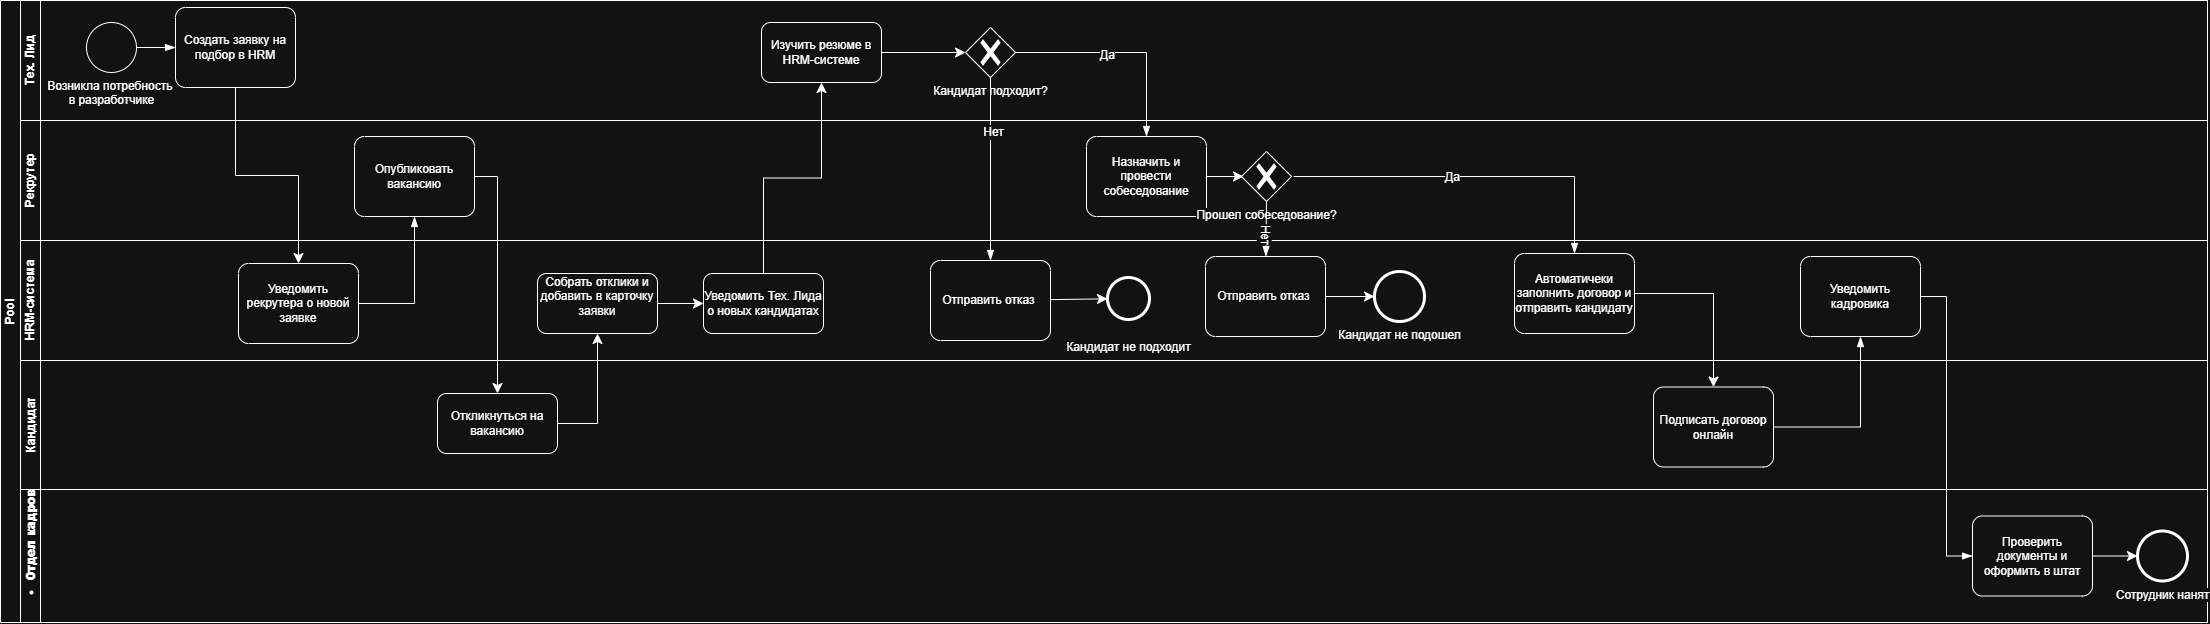

The diagram above was exported from draw.io. Its source (the exported page's mxGraphModel, read from the mxfile embedded in the PNG):
<mxGraphModel dx="1030" dy="614" grid="0" gridSize="10" guides="1" tooltips="1" connect="1" arrows="1" fold="1" page="0" pageScale="1" pageWidth="827" pageHeight="1169" math="0" shadow="0">
  <root>
    <mxCell id="0" />
    <mxCell id="1" parent="0" />
    <mxCell id="2PNaWkvEkGJORPmCyMFp-1" parent="1" style="swimlane;html=1;childLayout=stackLayout;resizeParent=1;resizeParentMax=0;horizontal=0;startSize=20;horizontalStack=0;whiteSpace=wrap;" value="Pool" vertex="1">
      <mxGeometry height="622" width="2207" x="10" y="34" as="geometry">
        <mxRectangle height="53" width="32" x="-40" y="20" as="alternateBounds" />
      </mxGeometry>
    </mxCell>
    <mxCell id="2PNaWkvEkGJORPmCyMFp-2" parent="2PNaWkvEkGJORPmCyMFp-1" style="swimlane;html=1;startSize=20;horizontal=0;" value="Тех. Лид" vertex="1">
      <mxGeometry height="120" width="2187" x="20" as="geometry" />
    </mxCell>
    <mxCell id="wXM9WU9f8lvGwCLaYodS-23" parent="2PNaWkvEkGJORPmCyMFp-2" style="points=[[0.145,0.145,0],[0.5,0,0],[0.855,0.145,0],[1,0.5,0],[0.855,0.855,0],[0.5,1,0],[0.145,0.855,0],[0,0.5,0]];shape=mxgraph.bpmn.event;html=1;verticalLabelPosition=bottom;labelBackgroundColor=#ffffff;verticalAlign=top;align=center;perimeter=ellipsePerimeter;outlineConnect=0;aspect=fixed;outline=standard;symbol=general;" value="Возникла потребность&amp;nbsp;&lt;div&gt;в разработчике&lt;/div&gt;" vertex="1">
      <mxGeometry height="50" width="50" x="66" y="22" as="geometry" />
    </mxCell>
    <mxCell id="wXM9WU9f8lvGwCLaYodS-24" parent="2PNaWkvEkGJORPmCyMFp-2" style="points=[[0.25,0,0],[0.5,0,0],[0.75,0,0],[1,0.25,0],[1,0.5,0],[1,0.75,0],[0.75,1,0],[0.5,1,0],[0.25,1,0],[0,0.75,0],[0,0.5,0],[0,0.25,0]];shape=mxgraph.bpmn.task2;whiteSpace=wrap;rectStyle=rounded;size=10;html=1;container=1;expand=0;collapsible=0;taskMarker=abstract;" value="Создать заявку на подбор в HRM" vertex="1">
      <mxGeometry height="80" width="120" x="155" y="7" as="geometry" />
    </mxCell>
    <mxCell id="wXM9WU9f8lvGwCLaYodS-25" edge="1" parent="2PNaWkvEkGJORPmCyMFp-2" source="wXM9WU9f8lvGwCLaYodS-23" style="edgeStyle=elbowEdgeStyle;fontSize=12;html=1;endArrow=blockThin;endFill=1;rounded=0;startSize=8;endSize=8;curved=1;entryX=0;entryY=0.5;entryDx=0;entryDy=0;entryPerimeter=0;elbow=vertical;" target="wXM9WU9f8lvGwCLaYodS-24" value="">
      <mxGeometry relative="1" width="160" as="geometry">
        <mxPoint x="182" y="239" as="sourcePoint" />
        <mxPoint x="342" y="239" as="targetPoint" />
      </mxGeometry>
    </mxCell>
    <mxCell id="wXM9WU9f8lvGwCLaYodS-41" edge="1" parent="2PNaWkvEkGJORPmCyMFp-2" source="wXM9WU9f8lvGwCLaYodS-38" style="edgeStyle=none;curved=1;rounded=0;orthogonalLoop=1;jettySize=auto;html=1;fontSize=12;startSize=8;endSize=8;" value="">
      <mxGeometry relative="1" as="geometry">
        <mxPoint x="945" y="52" as="targetPoint" />
      </mxGeometry>
    </mxCell>
    <mxCell id="wXM9WU9f8lvGwCLaYodS-38" parent="2PNaWkvEkGJORPmCyMFp-2" style="rounded=1;whiteSpace=wrap;html=1;" value="Изучить резюме в HRM-системе" vertex="1">
      <mxGeometry height="60" width="120" x="741" y="22" as="geometry" />
    </mxCell>
    <mxCell id="wXM9WU9f8lvGwCLaYodS-68" parent="2PNaWkvEkGJORPmCyMFp-2" style="points=[[0.25,0.25,0],[0.5,0,0],[0.75,0.25,0],[1,0.5,0],[0.75,0.75,0],[0.5,1,0],[0.25,0.75,0],[0,0.5,0]];shape=mxgraph.bpmn.gateway2;html=1;verticalLabelPosition=bottom;labelBackgroundColor=#ffffff;verticalAlign=top;align=center;perimeter=rhombusPerimeter;outlineConnect=0;outline=none;symbol=none;gwType=exclusive;" value="Кандидат подходит?" vertex="1">
      <mxGeometry height="50" width="50" x="945" y="27" as="geometry" />
    </mxCell>
    <mxCell id="2PNaWkvEkGJORPmCyMFp-3" parent="2PNaWkvEkGJORPmCyMFp-1" style="swimlane;html=1;startSize=20;horizontal=0;" value="Рекрутер" vertex="1">
      <mxGeometry height="120" width="2187" x="20" y="120" as="geometry" />
    </mxCell>
    <mxCell id="wXM9WU9f8lvGwCLaYodS-27" parent="2PNaWkvEkGJORPmCyMFp-3" style="points=[[0.25,0,0],[0.5,0,0],[0.75,0,0],[1,0.25,0],[1,0.5,0],[1,0.75,0],[0.75,1,0],[0.5,1,0],[0.25,1,0],[0,0.75,0],[0,0.5,0],[0,0.25,0]];shape=mxgraph.bpmn.task2;whiteSpace=wrap;rectStyle=rounded;size=10;html=1;container=1;expand=0;collapsible=0;taskMarker=abstract;" value="Опубликовать вакансию" vertex="1">
      <mxGeometry height="80" width="120" x="334" y="16" as="geometry" />
    </mxCell>
    <mxCell id="wXM9WU9f8lvGwCLaYodS-56" edge="1" parent="2PNaWkvEkGJORPmCyMFp-3" source="wXM9WU9f8lvGwCLaYodS-43" style="edgeStyle=none;curved=1;rounded=0;orthogonalLoop=1;jettySize=auto;html=1;fontSize=12;startSize=8;endSize=8;" value="">
      <mxGeometry relative="1" as="geometry">
        <mxPoint x="1223" y="56" as="targetPoint" />
      </mxGeometry>
    </mxCell>
    <mxCell id="wXM9WU9f8lvGwCLaYodS-43" parent="2PNaWkvEkGJORPmCyMFp-3" style="points=[[0.25,0,0],[0.5,0,0],[0.75,0,0],[1,0.25,0],[1,0.5,0],[1,0.75,0],[0.75,1,0],[0.5,1,0],[0.25,1,0],[0,0.75,0],[0,0.5,0],[0,0.25,0]];shape=mxgraph.bpmn.task2;whiteSpace=wrap;rectStyle=rounded;size=10;html=1;container=1;expand=0;collapsible=0;taskMarker=abstract;" value="Назначить и провести собеседование" vertex="1">
      <mxGeometry height="80" width="120" x="1066" y="16" as="geometry" />
    </mxCell>
    <mxCell id="wXM9WU9f8lvGwCLaYodS-69" parent="2PNaWkvEkGJORPmCyMFp-3" style="points=[[0.25,0.25,0],[0.5,0,0],[0.75,0.25,0],[1,0.5,0],[0.75,0.75,0],[0.5,1,0],[0.25,0.75,0],[0,0.5,0]];shape=mxgraph.bpmn.gateway2;html=1;verticalLabelPosition=bottom;labelBackgroundColor=#ffffff;verticalAlign=top;align=center;perimeter=rhombusPerimeter;outlineConnect=0;outline=none;symbol=none;gwType=exclusive;" value="Прошел собеседование?" vertex="1">
      <mxGeometry height="50" width="50" x="1221" y="31" as="geometry" />
    </mxCell>
    <mxCell id="2PNaWkvEkGJORPmCyMFp-4" parent="2PNaWkvEkGJORPmCyMFp-1" style="swimlane;html=1;startSize=20;horizontal=0;" value="HRM-система" vertex="1">
      <mxGeometry height="120" width="2187" x="20" y="240" as="geometry" />
    </mxCell>
    <mxCell id="wXM9WU9f8lvGwCLaYodS-26" parent="2PNaWkvEkGJORPmCyMFp-4" style="points=[[0.25,0,0],[0.5,0,0],[0.75,0,0],[1,0.25,0],[1,0.5,0],[1,0.75,0],[0.75,1,0],[0.5,1,0],[0.25,1,0],[0,0.75,0],[0,0.5,0],[0,0.25,0]];shape=mxgraph.bpmn.task2;whiteSpace=wrap;rectStyle=rounded;size=10;html=1;container=1;expand=0;collapsible=0;taskMarker=abstract;" value="Уведомить рекрутера о новой заявке" vertex="1">
      <mxGeometry height="80" width="120" x="218" y="23" as="geometry" />
    </mxCell>
    <mxCell id="wXM9WU9f8lvGwCLaYodS-33" parent="2PNaWkvEkGJORPmCyMFp-4" style="rounded=1;whiteSpace=wrap;html=1;" value="&#10;Собрать отклики и добавить в карточку заявки&#10;&#10;" vertex="1">
      <mxGeometry height="60" width="120" x="517" y="33" as="geometry" />
    </mxCell>
    <mxCell id="wXM9WU9f8lvGwCLaYodS-35" parent="2PNaWkvEkGJORPmCyMFp-4" style="rounded=1;whiteSpace=wrap;html=1;" value="Уведомить Тех. Лида о новых кандидатах" vertex="1">
      <mxGeometry height="60" width="120" x="683" y="33" as="geometry" />
    </mxCell>
    <mxCell id="wXM9WU9f8lvGwCLaYodS-37" edge="1" parent="2PNaWkvEkGJORPmCyMFp-4" source="wXM9WU9f8lvGwCLaYodS-33" style="endArrow=classic;html=1;rounded=0;fontSize=12;startSize=8;endSize=8;curved=1;exitX=1;exitY=0.5;exitDx=0;exitDy=0;entryX=0;entryY=0.5;entryDx=0;entryDy=0;" target="wXM9WU9f8lvGwCLaYodS-35" value="">
      <mxGeometry height="50" relative="1" width="50" as="geometry">
        <mxPoint x="434" y="94" as="sourcePoint" />
        <mxPoint x="484" y="44" as="targetPoint" />
      </mxGeometry>
    </mxCell>
    <mxCell id="wXM9WU9f8lvGwCLaYodS-53" parent="2PNaWkvEkGJORPmCyMFp-4" style="points=[[0.145,0.145,0],[0.5,0,0],[0.855,0.145,0],[1,0.5,0],[0.855,0.855,0],[0.5,1,0],[0.145,0.855,0],[0,0.5,0]];shape=mxgraph.bpmn.event;html=1;verticalLabelPosition=bottom;labelBackgroundColor=#ffffff;verticalAlign=top;align=center;perimeter=ellipsePerimeter;outlineConnect=0;aspect=fixed;outline=end;symbol=terminate2;" value="Кандидат не подошел" vertex="1">
      <mxGeometry height="50" width="50" x="1354" y="31" as="geometry" />
    </mxCell>
    <mxCell id="wXM9WU9f8lvGwCLaYodS-52" parent="2PNaWkvEkGJORPmCyMFp-4" style="points=[[0.25,0,0],[0.5,0,0],[0.75,0,0],[1,0.25,0],[1,0.5,0],[1,0.75,0],[0.75,1,0],[0.5,1,0],[0.25,1,0],[0,0.75,0],[0,0.5,0],[0,0.25,0]];shape=mxgraph.bpmn.task2;whiteSpace=wrap;rectStyle=rounded;size=10;html=1;container=1;expand=0;collapsible=0;taskMarker=abstract;" value="Автоматичеки заполнить договор и отправить кандидату" vertex="1">
      <mxGeometry height="80" width="120" x="1494" y="13" as="geometry" />
    </mxCell>
    <mxCell id="wXM9WU9f8lvGwCLaYodS-42" parent="2PNaWkvEkGJORPmCyMFp-4" style="points=[[0.25,0,0],[0.5,0,0],[0.75,0,0],[1,0.25,0],[1,0.5,0],[1,0.75,0],[0.75,1,0],[0.5,1,0],[0.25,1,0],[0,0.75,0],[0,0.5,0],[0,0.25,0]];shape=mxgraph.bpmn.task2;whiteSpace=wrap;rectStyle=rounded;size=10;html=1;container=1;expand=0;collapsible=0;taskMarker=abstract;" value="Отправить отказ&amp;nbsp;" vertex="1">
      <mxGeometry height="80" width="120" x="910" y="20" as="geometry" />
    </mxCell>
    <mxCell id="wXM9WU9f8lvGwCLaYodS-44" parent="2PNaWkvEkGJORPmCyMFp-4" style="points=[[0.145,0.145,0],[0.5,0,0],[0.855,0.145,0],[1,0.5,0],[0.855,0.855,0],[0.5,1,0],[0.145,0.855,0],[0,0.5,0]];shape=mxgraph.bpmn.event;html=1;verticalLabelPosition=bottom;labelBackgroundColor=#ffffff;verticalAlign=top;align=center;perimeter=ellipsePerimeter;outlineConnect=0;aspect=fixed;outline=end;symbol=terminate2;" value="&lt;br&gt;Кандидат не подходит&lt;div&gt;&lt;br/&gt;&lt;/div&gt;" vertex="1">
      <mxGeometry height="42" width="42" x="1087" y="37" as="geometry" />
    </mxCell>
    <mxCell id="wXM9WU9f8lvGwCLaYodS-49" edge="1" parent="2PNaWkvEkGJORPmCyMFp-4" source="wXM9WU9f8lvGwCLaYodS-42" style="edgeStyle=none;curved=1;rounded=0;orthogonalLoop=1;jettySize=auto;html=1;fontSize=12;startSize=8;endSize=8;" target="wXM9WU9f8lvGwCLaYodS-44" value="">
      <mxGeometry relative="1" as="geometry" />
    </mxCell>
    <mxCell id="wXM9WU9f8lvGwCLaYodS-51" parent="2PNaWkvEkGJORPmCyMFp-4" style="points=[[0.25,0,0],[0.5,0,0],[0.75,0,0],[1,0.25,0],[1,0.5,0],[1,0.75,0],[0.75,1,0],[0.5,1,0],[0.25,1,0],[0,0.75,0],[0,0.5,0],[0,0.25,0]];shape=mxgraph.bpmn.task2;whiteSpace=wrap;rectStyle=rounded;size=10;html=1;container=1;expand=0;collapsible=0;taskMarker=abstract;" value="Отправить отказ&amp;nbsp;" vertex="1">
      <mxGeometry height="80" width="120" x="1185" y="16" as="geometry" />
    </mxCell>
    <mxCell id="wXM9WU9f8lvGwCLaYodS-60" edge="1" parent="2PNaWkvEkGJORPmCyMFp-4" source="wXM9WU9f8lvGwCLaYodS-51" style="edgeStyle=none;curved=1;rounded=0;orthogonalLoop=1;jettySize=auto;html=1;fontSize=12;startSize=8;endSize=8;" target="wXM9WU9f8lvGwCLaYodS-53" value="">
      <mxGeometry relative="1" as="geometry" />
    </mxCell>
    <mxCell id="wXM9WU9f8lvGwCLaYodS-64" parent="2PNaWkvEkGJORPmCyMFp-4" style="points=[[0.25,0,0],[0.5,0,0],[0.75,0,0],[1,0.25,0],[1,0.5,0],[1,0.75,0],[0.75,1,0],[0.5,1,0],[0.25,1,0],[0,0.75,0],[0,0.5,0],[0,0.25,0]];shape=mxgraph.bpmn.task2;whiteSpace=wrap;rectStyle=rounded;size=10;html=1;container=1;expand=0;collapsible=0;taskMarker=abstract;" value="Уведомить кадровика" vertex="1">
      <mxGeometry height="80" width="120" x="1780" y="16" as="geometry" />
    </mxCell>
    <mxCell id="wXM9WU9f8lvGwCLaYodS-1" parent="2PNaWkvEkGJORPmCyMFp-1" style="swimlane;html=1;startSize=20;horizontal=0;" value="Кандидат" vertex="1">
      <mxGeometry height="129" width="2187" x="20" y="360" as="geometry" />
    </mxCell>
    <mxCell id="wXM9WU9f8lvGwCLaYodS-31" parent="wXM9WU9f8lvGwCLaYodS-1" style="rounded=1;whiteSpace=wrap;html=1;" value="Откликнуться на вакансию" vertex="1">
      <mxGeometry height="60" width="120" x="417" y="33" as="geometry" />
    </mxCell>
    <mxCell id="wXM9WU9f8lvGwCLaYodS-54" parent="wXM9WU9f8lvGwCLaYodS-1" style="points=[[0.25,0,0],[0.5,0,0],[0.75,0,0],[1,0.25,0],[1,0.5,0],[1,0.75,0],[0.75,1,0],[0.5,1,0],[0.25,1,0],[0,0.75,0],[0,0.5,0],[0,0.25,0]];shape=mxgraph.bpmn.task2;whiteSpace=wrap;rectStyle=rounded;size=10;html=1;container=1;expand=0;collapsible=0;taskMarker=abstract;" value="Подписать договор онлайн" vertex="1">
      <mxGeometry height="80" width="120" x="1633" y="26.5" as="geometry" />
    </mxCell>
    <mxCell id="wXM9WU9f8lvGwCLaYodS-22" parent="2PNaWkvEkGJORPmCyMFp-1" style="swimlane;html=1;startSize=20;horizontal=0;" value="&lt;ul data-path-to-node=&quot;3,3,1&quot;&gt;&lt;li&gt;&lt;p data-path-to-node=&quot;3,3,1,4,0&quot;&gt;&lt;b data-path-to-node=&quot;3,3,1,4,0&quot; data-index-in-node=&quot;0&quot;&gt;Отдел кадров&lt;/b&gt;&lt;/p&gt;&lt;/li&gt;&lt;/ul&gt;" vertex="1">
      <mxGeometry height="133" width="2187" x="20" y="489" as="geometry" />
    </mxCell>
    <mxCell id="wXM9WU9f8lvGwCLaYodS-55" parent="wXM9WU9f8lvGwCLaYodS-22" style="points=[[0.145,0.145,0],[0.5,0,0],[0.855,0.145,0],[1,0.5,0],[0.855,0.855,0],[0.5,1,0],[0.145,0.855,0],[0,0.5,0]];shape=mxgraph.bpmn.event;html=1;verticalLabelPosition=bottom;labelBackgroundColor=#ffffff;verticalAlign=top;align=center;perimeter=ellipsePerimeter;outlineConnect=0;aspect=fixed;outline=end;symbol=terminate2;" value="Сотрудник нанят" vertex="1">
      <mxGeometry height="50" width="50" x="2117" y="41.5" as="geometry" />
    </mxCell>
    <mxCell id="wXM9WU9f8lvGwCLaYodS-66" parent="wXM9WU9f8lvGwCLaYodS-22" style="points=[[0.25,0,0],[0.5,0,0],[0.75,0,0],[1,0.25,0],[1,0.5,0],[1,0.75,0],[0.75,1,0],[0.5,1,0],[0.25,1,0],[0,0.75,0],[0,0.5,0],[0,0.25,0]];shape=mxgraph.bpmn.task2;whiteSpace=wrap;rectStyle=rounded;size=10;html=1;container=1;expand=0;collapsible=0;taskMarker=abstract;" value="Проверить документы и оформить в штат" vertex="1">
      <mxGeometry height="80" width="120" x="1952" y="26.5" as="geometry" />
    </mxCell>
    <mxCell id="wXM9WU9f8lvGwCLaYodS-63" edge="1" parent="wXM9WU9f8lvGwCLaYodS-22" source="wXM9WU9f8lvGwCLaYodS-66" style="edgeStyle=none;curved=1;rounded=0;orthogonalLoop=1;jettySize=auto;html=1;fontSize=12;startSize=8;endSize=8;exitX=1;exitY=0.5;exitDx=0;exitDy=0;exitPerimeter=0;" target="wXM9WU9f8lvGwCLaYodS-55" value="">
      <mxGeometry relative="1" as="geometry" />
    </mxCell>
    <mxCell id="wXM9WU9f8lvGwCLaYodS-29" edge="1" parent="2PNaWkvEkGJORPmCyMFp-1" source="wXM9WU9f8lvGwCLaYodS-24" style="edgeStyle=orthogonalEdgeStyle;rounded=0;orthogonalLoop=1;jettySize=auto;html=1;exitX=0.5;exitY=1;exitDx=0;exitDy=0;exitPerimeter=0;entryX=0.5;entryY=0;entryDx=0;entryDy=0;entryPerimeter=0;fontSize=12;startSize=8;endSize=8;" target="wXM9WU9f8lvGwCLaYodS-26">
      <mxGeometry relative="1" as="geometry" />
    </mxCell>
    <mxCell id="wXM9WU9f8lvGwCLaYodS-30" edge="1" parent="2PNaWkvEkGJORPmCyMFp-1" source="wXM9WU9f8lvGwCLaYodS-26" style="edgeStyle=orthogonalEdgeStyle;fontSize=12;html=1;endArrow=blockThin;endFill=1;rounded=0;startSize=8;endSize=8;entryX=0.5;entryY=1;entryDx=0;entryDy=0;entryPerimeter=0;exitX=1;exitY=0.5;exitDx=0;exitDy=0;exitPerimeter=0;" target="wXM9WU9f8lvGwCLaYodS-27" value="">
      <mxGeometry relative="1" width="160" as="geometry">
        <mxPoint x="269" y="339" as="sourcePoint" />
        <mxPoint x="429" y="339" as="targetPoint" />
      </mxGeometry>
    </mxCell>
    <mxCell id="wXM9WU9f8lvGwCLaYodS-32" edge="1" parent="2PNaWkvEkGJORPmCyMFp-1" source="wXM9WU9f8lvGwCLaYodS-27" style="endArrow=classic;html=1;rounded=0;fontSize=12;startSize=8;endSize=8;exitX=1;exitY=0.5;exitDx=0;exitDy=0;exitPerimeter=0;entryX=0.5;entryY=0;entryDx=0;entryDy=0;edgeStyle=orthogonalEdgeStyle;" target="wXM9WU9f8lvGwCLaYodS-31" value="">
      <mxGeometry height="50" relative="1" width="50" as="geometry">
        <mxPoint x="324" y="364" as="sourcePoint" />
        <mxPoint x="374" y="314" as="targetPoint" />
      </mxGeometry>
    </mxCell>
    <mxCell id="wXM9WU9f8lvGwCLaYodS-36" edge="1" parent="2PNaWkvEkGJORPmCyMFp-1" source="wXM9WU9f8lvGwCLaYodS-31" style="endArrow=classic;html=1;rounded=0;fontSize=12;startSize=8;endSize=8;exitX=1;exitY=0.5;exitDx=0;exitDy=0;entryX=0.5;entryY=1;entryDx=0;entryDy=0;edgeStyle=orthogonalEdgeStyle;" target="wXM9WU9f8lvGwCLaYodS-33" value="">
      <mxGeometry height="50" relative="1" width="50" as="geometry">
        <mxPoint x="454" y="334" as="sourcePoint" />
        <mxPoint x="504" y="284" as="targetPoint" />
      </mxGeometry>
    </mxCell>
    <mxCell id="wXM9WU9f8lvGwCLaYodS-39" edge="1" parent="2PNaWkvEkGJORPmCyMFp-1" source="wXM9WU9f8lvGwCLaYodS-35" style="endArrow=classic;html=1;rounded=0;fontSize=12;startSize=8;endSize=8;exitX=0.5;exitY=0;exitDx=0;exitDy=0;entryX=0.5;entryY=1;entryDx=0;entryDy=0;edgeStyle=orthogonalEdgeStyle;" target="wXM9WU9f8lvGwCLaYodS-38" value="">
      <mxGeometry height="50" relative="1" width="50" as="geometry">
        <mxPoint x="1027" y="336" as="sourcePoint" />
        <mxPoint x="1077" y="286" as="targetPoint" />
      </mxGeometry>
    </mxCell>
    <mxCell id="wXM9WU9f8lvGwCLaYodS-45" edge="1" parent="2PNaWkvEkGJORPmCyMFp-1" style="fontSize=12;html=1;endArrow=blockThin;endFill=1;rounded=0;startSize=8;endSize=8;exitX=0.5;exitY=1;exitDx=0;exitDy=0;exitPerimeter=0;entryX=0.5;entryY=0;entryDx=0;entryDy=0;entryPerimeter=0;" target="wXM9WU9f8lvGwCLaYodS-42" value="">
      <mxGeometry relative="1" width="160" as="geometry">
        <mxPoint x="990" y="77" as="sourcePoint" />
        <mxPoint x="1065" y="211" as="targetPoint" />
      </mxGeometry>
    </mxCell>
    <mxCell id="wXM9WU9f8lvGwCLaYodS-47" connectable="0" parent="wXM9WU9f8lvGwCLaYodS-45" style="edgeLabel;html=1;align=center;verticalAlign=middle;resizable=0;points=[];fontSize=12;" value="Нет" vertex="1">
      <mxGeometry relative="1" x="-0.4065" y="2" as="geometry">
        <mxPoint as="offset" />
      </mxGeometry>
    </mxCell>
    <mxCell id="wXM9WU9f8lvGwCLaYodS-46" edge="1" parent="2PNaWkvEkGJORPmCyMFp-1" style="edgeStyle=orthogonalEdgeStyle;fontSize=12;html=1;endArrow=blockThin;endFill=1;rounded=0;startSize=8;endSize=8;exitX=1;exitY=0.5;exitDx=0;exitDy=0;exitPerimeter=0;entryX=0.5;entryY=0;entryDx=0;entryDy=0;entryPerimeter=0;" target="wXM9WU9f8lvGwCLaYodS-43" value="">
      <mxGeometry relative="1" width="160" as="geometry">
        <mxPoint x="1015" y="52" as="sourcePoint" />
        <mxPoint x="1065" y="211" as="targetPoint" />
      </mxGeometry>
    </mxCell>
    <mxCell id="wXM9WU9f8lvGwCLaYodS-48" connectable="0" parent="wXM9WU9f8lvGwCLaYodS-46" style="edgeLabel;html=1;align=center;verticalAlign=middle;resizable=0;points=[];fontSize=12;" value="Да" vertex="1">
      <mxGeometry relative="1" x="-0.1535" y="-2" as="geometry">
        <mxPoint as="offset" />
      </mxGeometry>
    </mxCell>
    <mxCell id="wXM9WU9f8lvGwCLaYodS-61" edge="1" parent="2PNaWkvEkGJORPmCyMFp-1" style="edgeStyle=orthogonalEdgeStyle;fontSize=12;html=1;endArrow=blockThin;endFill=1;rounded=0;startSize=8;endSize=8;exitX=1;exitY=0.5;exitDx=0;exitDy=0;exitPerimeter=0;entryX=0.5;entryY=0;entryDx=0;entryDy=0;entryPerimeter=0;" target="wXM9WU9f8lvGwCLaYodS-52" value="">
      <mxGeometry relative="1" width="160" as="geometry">
        <mxPoint x="1293" y="176" as="sourcePoint" />
        <mxPoint x="1493" y="222" as="targetPoint" />
      </mxGeometry>
    </mxCell>
    <mxCell id="wXM9WU9f8lvGwCLaYodS-71" connectable="0" parent="wXM9WU9f8lvGwCLaYodS-61" style="edgeLabel;html=1;align=center;verticalAlign=middle;resizable=0;points=[];fontSize=12;" value="Да" vertex="1">
      <mxGeometry relative="1" x="-0.1149" as="geometry">
        <mxPoint as="offset" />
      </mxGeometry>
    </mxCell>
    <mxCell id="wXM9WU9f8lvGwCLaYodS-62" edge="1" parent="2PNaWkvEkGJORPmCyMFp-1" source="wXM9WU9f8lvGwCLaYodS-52" style="edgeStyle=orthogonalEdgeStyle;rounded=0;orthogonalLoop=1;jettySize=auto;html=1;fontSize=12;startSize=8;endSize=8;" target="wXM9WU9f8lvGwCLaYodS-54" value="">
      <mxGeometry relative="1" as="geometry" />
    </mxCell>
    <mxCell id="wXM9WU9f8lvGwCLaYodS-59" edge="1" parent="2PNaWkvEkGJORPmCyMFp-1" source="wXM9WU9f8lvGwCLaYodS-69" style="fontSize=12;html=1;endArrow=blockThin;endFill=1;rounded=0;startSize=8;endSize=8;exitX=0.5;exitY=1;exitDx=0;exitDy=0;exitPerimeter=0;" target="wXM9WU9f8lvGwCLaYodS-51" value="">
      <mxGeometry relative="1" width="160" as="geometry">
        <mxPoint x="1264.6" y="204" as="sourcePoint" />
        <mxPoint x="1493" y="222" as="targetPoint" />
      </mxGeometry>
    </mxCell>
    <mxCell id="wXM9WU9f8lvGwCLaYodS-70" connectable="0" parent="wXM9WU9f8lvGwCLaYodS-59" style="edgeLabel;html=1;align=center;verticalAlign=middle;resizable=0;points=[];fontSize=12;rotation=90;" value="Нет" vertex="1">
      <mxGeometry relative="1" x="-0.3223" y="-3" as="geometry">
        <mxPoint x="2" y="14" as="offset" />
      </mxGeometry>
    </mxCell>
    <mxCell id="wXM9WU9f8lvGwCLaYodS-65" edge="1" parent="2PNaWkvEkGJORPmCyMFp-1" source="wXM9WU9f8lvGwCLaYodS-54" style="fontSize=12;html=1;endArrow=blockThin;endFill=1;rounded=0;startSize=8;endSize=8;exitX=1;exitY=0.5;exitDx=0;exitDy=0;exitPerimeter=0;entryX=0.5;entryY=1;entryDx=0;entryDy=0;entryPerimeter=0;edgeStyle=orthogonalEdgeStyle;" target="wXM9WU9f8lvGwCLaYodS-64" value="">
      <mxGeometry relative="1" width="160" as="geometry">
        <mxPoint x="1656" y="406" as="sourcePoint" />
        <mxPoint x="1816" y="406" as="targetPoint" />
      </mxGeometry>
    </mxCell>
    <mxCell id="wXM9WU9f8lvGwCLaYodS-67" edge="1" parent="2PNaWkvEkGJORPmCyMFp-1" source="wXM9WU9f8lvGwCLaYodS-64" style="fontSize=12;html=1;endArrow=blockThin;endFill=1;rounded=0;startSize=8;endSize=8;exitX=1;exitY=0.5;exitDx=0;exitDy=0;exitPerimeter=0;entryX=0;entryY=0.5;entryDx=0;entryDy=0;entryPerimeter=0;edgeStyle=orthogonalEdgeStyle;" target="wXM9WU9f8lvGwCLaYodS-66" value="">
      <mxGeometry relative="1" width="160" as="geometry">
        <mxPoint x="1980" y="406" as="sourcePoint" />
        <mxPoint x="2140" y="406" as="targetPoint" />
      </mxGeometry>
    </mxCell>
  </root>
</mxGraphModel>